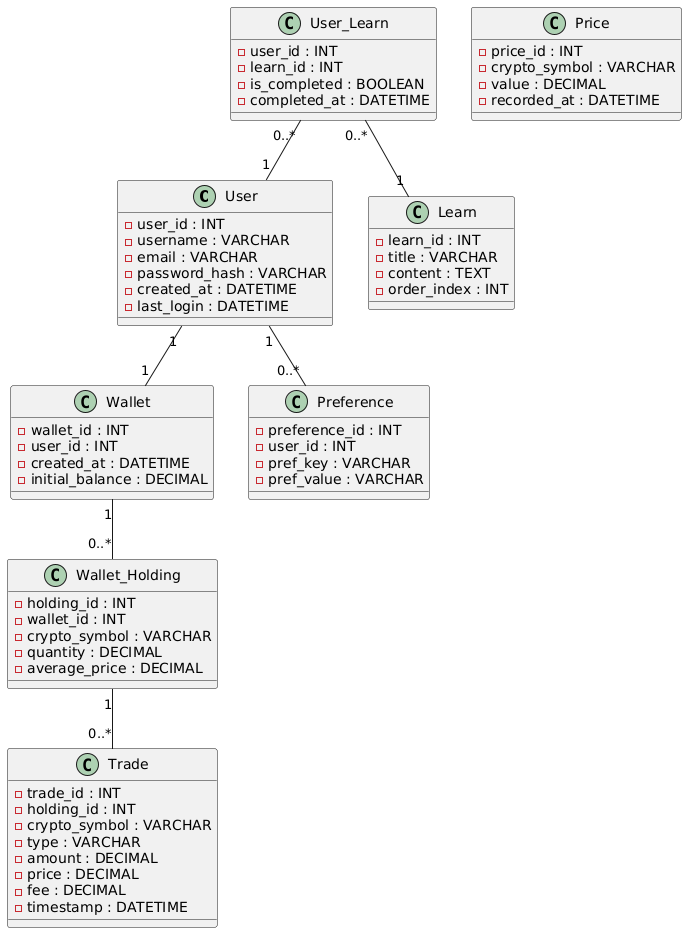

The diagram above was rendered by PlantUML. Its source (embedded in the PNG):
@startuml
' Définition des classes avec attributs
class User {
  - user_id : INT
  - username : VARCHAR
  - email : VARCHAR
  - password_hash : VARCHAR
  - created_at : DATETIME
  - last_login : DATETIME
}

class Wallet {
  - wallet_id : INT
  - user_id : INT
  - created_at : DATETIME
  - initial_balance : DECIMAL
}

class Wallet_Holding {
  - holding_id : INT
  - wallet_id : INT
  - crypto_symbol : VARCHAR
  - quantity : DECIMAL
  - average_price : DECIMAL
}

class Trade {
  - trade_id : INT
  - holding_id : INT
  - crypto_symbol : VARCHAR
  - type : VARCHAR
  - amount : DECIMAL
  - price : DECIMAL
  - fee : DECIMAL
  - timestamp : DATETIME
}

class Preference {
  - preference_id : INT
  - user_id : INT
  - pref_key : VARCHAR
  - pref_value : VARCHAR
}

class Learn {
  - learn_id : INT
  - title : VARCHAR
  - content : TEXT
  - order_index : INT
}

class User_Learn {
  - user_id : INT
  - learn_id : INT
  - is_completed : BOOLEAN
  - completed_at : DATETIME
}

class Price {
  - price_id : INT
  - crypto_symbol : VARCHAR
  - value : DECIMAL
  - recorded_at : DATETIME
}

' Associations avec cardinalités
User "1" -- "1" Wallet
Wallet "1" -- "0..*" Wallet_Holding
Wallet_Holding "1" -- "0..*" Trade
User "1" -- "0..*" Preference
User_Learn "0..*" -- "1" User
User_Learn "0..*" -- "1" Learn
@enduml